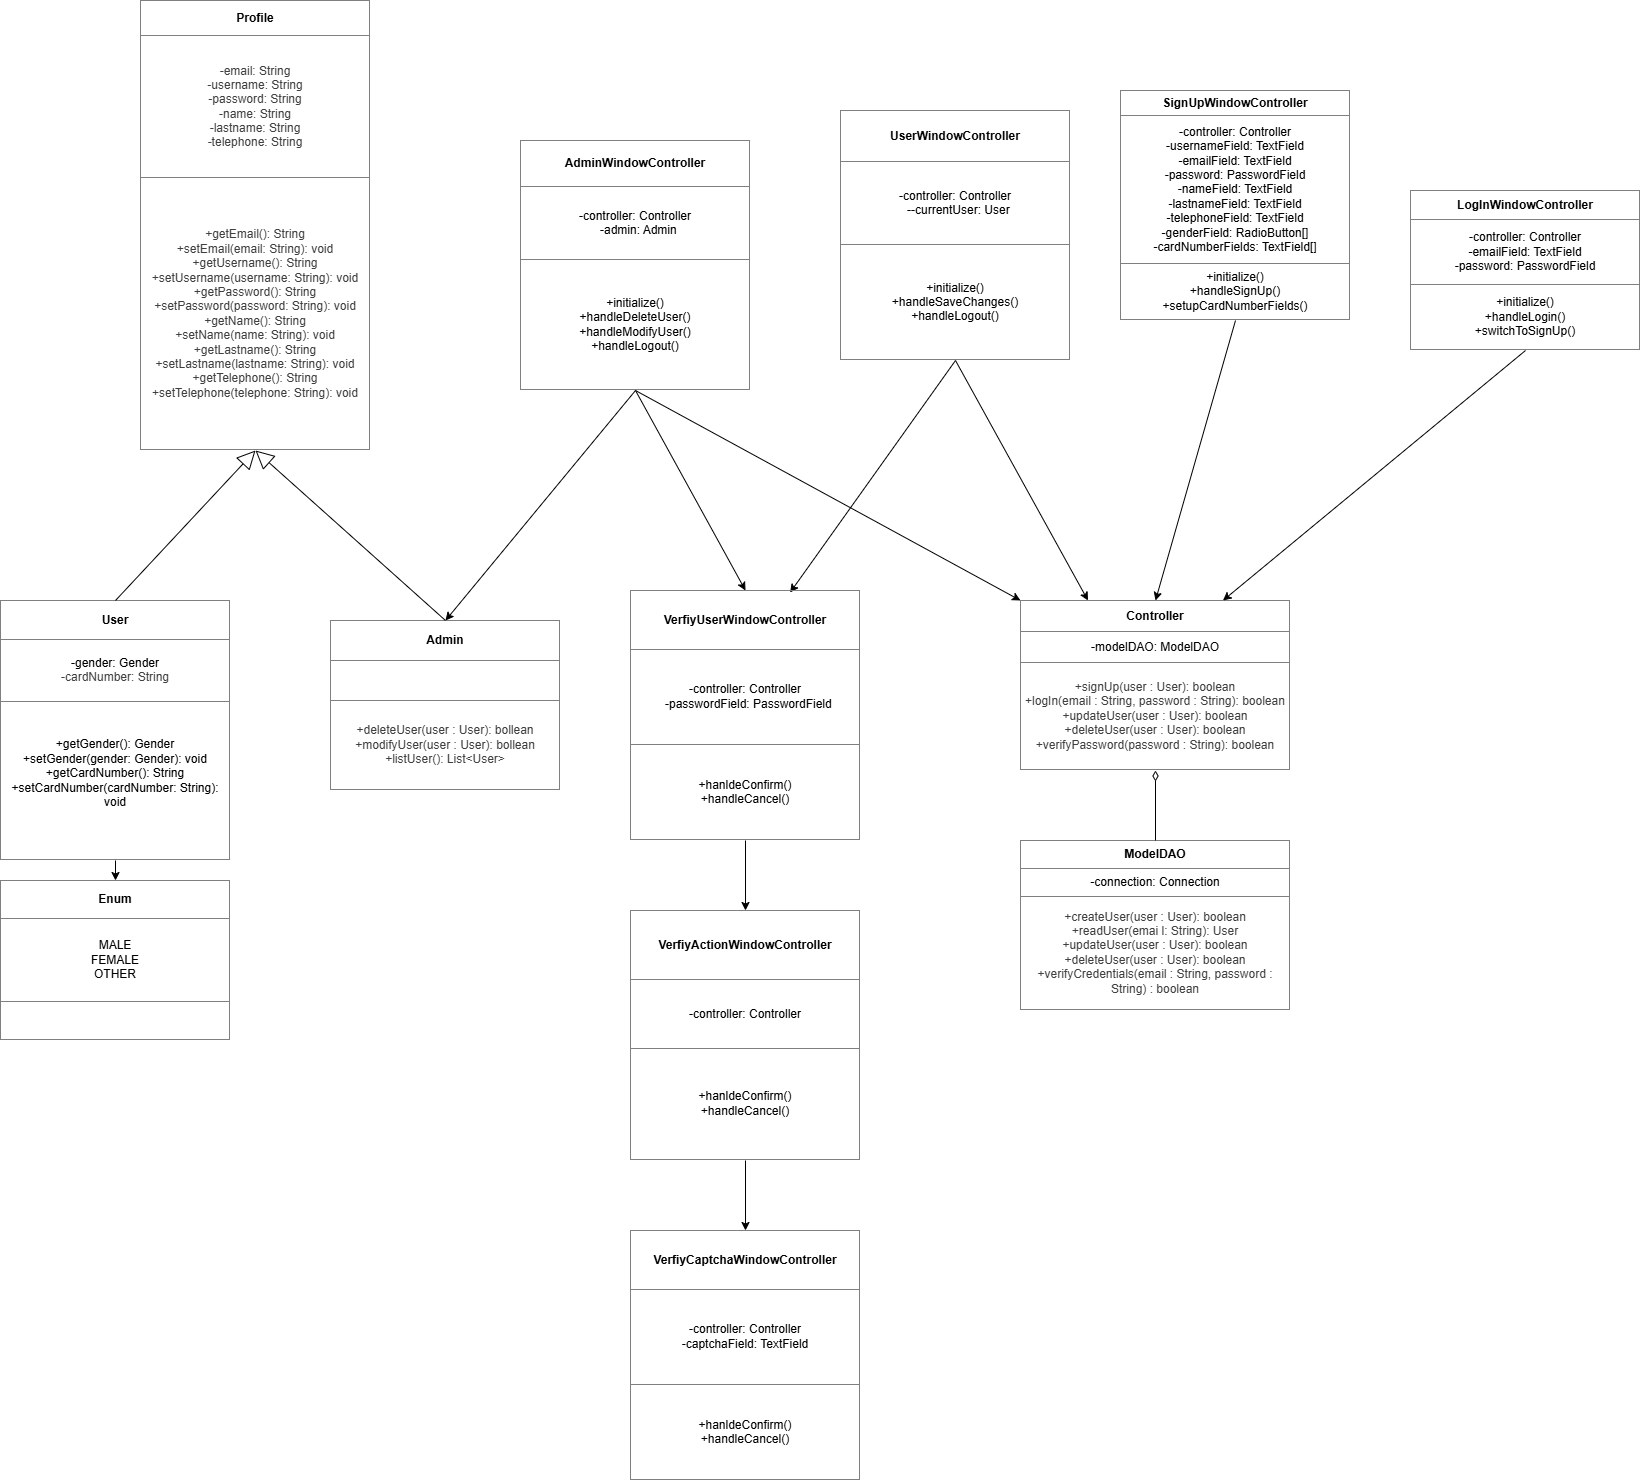

The diagram above was exported from draw.io. Its source (the exported page's mxGraphModel, read from the mxfile embedded in the PNG):
<mxGraphModel dx="2794" dy="1142" grid="1" gridSize="10" guides="1" tooltips="1" connect="1" arrows="1" fold="1" page="1" pageScale="1" pageWidth="850" pageHeight="1100" math="0" shadow="0">
  <root>
    <mxCell id="0" />
    <mxCell id="1" parent="0" />
    <mxCell id="15" style="edgeStyle=none;html=1;exitX=0.5;exitY=1;exitDx=0;exitDy=0;entryX=0.5;entryY=0;entryDx=0;entryDy=0;" parent="1" source="2" target="10" edge="1">
      <mxGeometry relative="1" as="geometry" />
    </mxCell>
    <mxCell id="2" value="&lt;table border=&quot;1&quot; width=&quot;100%&quot; height=&quot;100%&quot; cellpadding=&quot;4&quot; style=&quot;width:100%;height:100%;border-collapse:collapse;&quot;&gt;&lt;tbody&gt;&lt;tr&gt;&lt;th align=&quot;center&quot;&gt;User&lt;/th&gt;&lt;/tr&gt;&lt;tr&gt;&lt;td&gt;&lt;div style=&quot;text-align: center;&quot;&gt;&lt;span style=&quot;background-color: transparent;&quot;&gt;-gender: Gender&lt;/span&gt;&lt;/div&gt;&lt;div style=&quot;text-align: center;&quot;&gt;&lt;span style=&quot;color: rgb(63, 63, 63); background-color: transparent;&quot;&gt;-cardNumber: String&lt;/span&gt;&lt;/div&gt;&lt;/td&gt;&lt;/tr&gt;&lt;tr&gt;&lt;td align=&quot;center&quot;&gt;+getGender(): Gender&lt;br&gt;+setGender(gender: Gender): void&lt;br&gt;+getCardNumber(): String&lt;br&gt;+setCardNumber(cardNumber: String): void&lt;br&gt;&lt;br&gt;&lt;/td&gt;&lt;/tr&gt;&lt;/tbody&gt;&lt;/table&gt;" style="text;html=1;whiteSpace=wrap;strokeColor=none;fillColor=none;overflow=fill;" parent="1" vertex="1">
      <mxGeometry x="-250" y="760" width="230" height="260" as="geometry" />
    </mxCell>
    <mxCell id="18" style="edgeStyle=none;html=1;exitX=0.5;exitY=1;exitDx=0;exitDy=0;entryX=0.5;entryY=0;entryDx=0;entryDy=0;" parent="1" source="4" target="9" edge="1">
      <mxGeometry relative="1" as="geometry" />
    </mxCell>
    <mxCell id="19" style="edgeStyle=none;html=1;exitX=0.5;exitY=1;exitDx=0;exitDy=0;entryX=0.5;entryY=0;entryDx=0;entryDy=0;" parent="1" source="4" target="6" edge="1">
      <mxGeometry relative="1" as="geometry" />
    </mxCell>
    <mxCell id="20" style="edgeStyle=none;html=1;exitX=0.5;exitY=1;exitDx=0;exitDy=0;entryX=0;entryY=0;entryDx=0;entryDy=0;" parent="1" source="4" target="11" edge="1">
      <mxGeometry relative="1" as="geometry" />
    </mxCell>
    <mxCell id="4" value="&lt;table border=&quot;1&quot; width=&quot;100%&quot; height=&quot;100%&quot; cellpadding=&quot;4&quot; style=&quot;width:100%;height:100%;border-collapse:collapse;&quot;&gt;&lt;tbody&gt;&lt;tr&gt;&lt;th align=&quot;center&quot;&gt;AdminWindowController&lt;/th&gt;&lt;/tr&gt;&lt;tr&gt;&lt;td&gt;&lt;div style=&quot;text-align: center;&quot;&gt;&lt;div&gt;-controller: Controller&lt;/div&gt;&lt;div&gt;&amp;nbsp; -admin: Admin&lt;/div&gt;&lt;/div&gt;&lt;/td&gt;&lt;/tr&gt;&lt;tr&gt;&lt;td align=&quot;center&quot;&gt;+initialize()&lt;br&gt;+handleDeleteUser()&lt;br&gt;+handleModifyUser()&lt;br&gt;+handleLogout()&lt;/td&gt;&lt;/tr&gt;&lt;/tbody&gt;&lt;/table&gt;" style="text;html=1;whiteSpace=wrap;strokeColor=none;fillColor=none;overflow=fill;" parent="1" vertex="1">
      <mxGeometry x="270" y="300" width="230" height="250" as="geometry" />
    </mxCell>
    <mxCell id="25" style="edgeStyle=none;html=1;exitX=0.5;exitY=1;exitDx=0;exitDy=0;entryX=0.694;entryY=0.008;entryDx=0;entryDy=0;entryPerimeter=0;" parent="1" source="5" target="6" edge="1">
      <mxGeometry relative="1" as="geometry" />
    </mxCell>
    <mxCell id="26" style="edgeStyle=none;html=1;exitX=0.5;exitY=1;exitDx=0;exitDy=0;entryX=0.25;entryY=0;entryDx=0;entryDy=0;" parent="1" source="5" target="11" edge="1">
      <mxGeometry relative="1" as="geometry" />
    </mxCell>
    <mxCell id="5" value="&lt;table border=&quot;1&quot; width=&quot;100%&quot; height=&quot;100%&quot; cellpadding=&quot;4&quot; style=&quot;width:100%;height:100%;border-collapse:collapse;&quot;&gt;&lt;tbody&gt;&lt;tr&gt;&lt;th align=&quot;center&quot;&gt;UserWindowController&lt;/th&gt;&lt;/tr&gt;&lt;tr&gt;&lt;td&gt;&lt;div style=&quot;text-align: center;&quot;&gt;&lt;div&gt;-controller: Controller&lt;/div&gt;&lt;div&gt;&amp;nbsp; --currentUser: User&lt;/div&gt;&lt;/div&gt;&lt;/td&gt;&lt;/tr&gt;&lt;tr&gt;&lt;td align=&quot;center&quot;&gt;+initialize()&lt;br&gt;+handleSaveChanges()&lt;br&gt;+handleLogout()&lt;br&gt;&lt;/td&gt;&lt;/tr&gt;&lt;/tbody&gt;&lt;/table&gt;" style="text;html=1;whiteSpace=wrap;strokeColor=none;fillColor=none;overflow=fill;" parent="1" vertex="1">
      <mxGeometry x="590" y="270" width="230" height="250" as="geometry" />
    </mxCell>
    <mxCell id="23" style="edgeStyle=none;html=1;exitX=0.5;exitY=1;exitDx=0;exitDy=0;entryX=0.5;entryY=0;entryDx=0;entryDy=0;" parent="1" source="6" target="7" edge="1">
      <mxGeometry relative="1" as="geometry" />
    </mxCell>
    <mxCell id="6" value="&lt;table border=&quot;1&quot; width=&quot;100%&quot; height=&quot;100%&quot; cellpadding=&quot;4&quot; style=&quot;width:100%;height:100%;border-collapse:collapse;&quot;&gt;&lt;tbody&gt;&lt;tr&gt;&lt;th align=&quot;center&quot;&gt;VerfiyUserWindowController&lt;/th&gt;&lt;/tr&gt;&lt;tr&gt;&lt;td&gt;&lt;div style=&quot;text-align: center;&quot;&gt;&lt;div&gt;-controller: Controller&lt;/div&gt;&lt;div&gt;&amp;nbsp; -passwordField: PasswordField&lt;/div&gt;&lt;/div&gt;&lt;/td&gt;&lt;/tr&gt;&lt;tr&gt;&lt;td align=&quot;center&quot;&gt;+hanldeConfirm()&lt;br&gt;+handleCancel()&lt;br&gt;&lt;/td&gt;&lt;/tr&gt;&lt;/tbody&gt;&lt;/table&gt;" style="text;html=1;whiteSpace=wrap;strokeColor=none;fillColor=none;overflow=fill;" parent="1" vertex="1">
      <mxGeometry x="380" y="750" width="230" height="250" as="geometry" />
    </mxCell>
    <mxCell id="24" style="edgeStyle=none;html=1;exitX=0.5;exitY=1;exitDx=0;exitDy=0;entryX=0.5;entryY=0;entryDx=0;entryDy=0;" parent="1" source="7" target="8" edge="1">
      <mxGeometry relative="1" as="geometry" />
    </mxCell>
    <mxCell id="7" value="&lt;table border=&quot;1&quot; width=&quot;100%&quot; height=&quot;100%&quot; cellpadding=&quot;4&quot; style=&quot;width:100%;height:100%;border-collapse:collapse;&quot;&gt;&lt;tbody&gt;&lt;tr&gt;&lt;th align=&quot;center&quot;&gt;VerfiyActionWindowController&lt;/th&gt;&lt;/tr&gt;&lt;tr&gt;&lt;td&gt;&lt;div style=&quot;text-align: center;&quot;&gt;&lt;div&gt;-controller: Controller&lt;/div&gt;&lt;/div&gt;&lt;/td&gt;&lt;/tr&gt;&lt;tr&gt;&lt;td align=&quot;center&quot;&gt;+hanldeConfirm()&lt;br&gt;+handleCancel()&lt;br&gt;&lt;/td&gt;&lt;/tr&gt;&lt;/tbody&gt;&lt;/table&gt;" style="text;html=1;whiteSpace=wrap;strokeColor=none;fillColor=none;overflow=fill;" parent="1" vertex="1">
      <mxGeometry x="380" y="1070" width="230" height="250" as="geometry" />
    </mxCell>
    <mxCell id="8" value="&lt;table border=&quot;1&quot; width=&quot;100%&quot; height=&quot;100%&quot; cellpadding=&quot;4&quot; style=&quot;width:100%;height:100%;border-collapse:collapse;&quot;&gt;&lt;tbody&gt;&lt;tr&gt;&lt;th align=&quot;center&quot;&gt;VerfiyCaptchaWindowController&lt;/th&gt;&lt;/tr&gt;&lt;tr&gt;&lt;td&gt;&lt;div style=&quot;text-align: center;&quot;&gt;&lt;div&gt;-controller: Controller&lt;/div&gt;&lt;div&gt;-captchaField: TextField&lt;/div&gt;&lt;/div&gt;&lt;/td&gt;&lt;/tr&gt;&lt;tr&gt;&lt;td align=&quot;center&quot;&gt;+hanldeConfirm()&lt;br&gt;+handleCancel()&lt;br&gt;&lt;/td&gt;&lt;/tr&gt;&lt;/tbody&gt;&lt;/table&gt;" style="text;html=1;whiteSpace=wrap;strokeColor=none;fillColor=none;overflow=fill;" parent="1" vertex="1">
      <mxGeometry x="380" y="1390" width="230" height="250" as="geometry" />
    </mxCell>
    <mxCell id="9" value="&lt;table border=&quot;1&quot; width=&quot;100%&quot; height=&quot;100%&quot; cellpadding=&quot;4&quot; style=&quot;width:100%;height:100%;border-collapse:collapse;&quot;&gt;&lt;tbody&gt;&lt;tr&gt;&lt;th align=&quot;center&quot;&gt;Admin&lt;/th&gt;&lt;/tr&gt;&lt;tr&gt;&lt;td&gt;&lt;div style=&quot;text-align: center;&quot;&gt;&lt;br&gt;&lt;/div&gt;&lt;/td&gt;&lt;/tr&gt;&lt;tr&gt;&lt;td align=&quot;center&quot;&gt;&lt;span style=&quot;color: rgb(63, 63, 63);&quot;&gt;+deleteUser(user : User): bollean&lt;br&gt;&lt;/span&gt;&lt;span style=&quot;color: rgb(63, 63, 63);&quot;&gt;+modifyUser(user : User): bollean&lt;br&gt;&lt;/span&gt;&lt;span style=&quot;color: rgb(63, 63, 63);&quot;&gt;+listUser(): List&amp;lt;User&amp;gt;&lt;/span&gt;&lt;span style=&quot;color: rgb(63, 63, 63);&quot;&gt;&lt;/span&gt;&lt;/td&gt;&lt;/tr&gt;&lt;/tbody&gt;&lt;/table&gt;" style="text;html=1;whiteSpace=wrap;strokeColor=none;fillColor=none;overflow=fill;" parent="1" vertex="1">
      <mxGeometry x="80" y="780" width="230" height="170" as="geometry" />
    </mxCell>
    <mxCell id="10" value="&lt;table border=&quot;1&quot; width=&quot;100%&quot; height=&quot;100%&quot; cellpadding=&quot;4&quot; style=&quot;width:100%;height:100%;border-collapse:collapse;&quot;&gt;&lt;tbody&gt;&lt;tr&gt;&lt;th align=&quot;center&quot;&gt;Enum&lt;/th&gt;&lt;/tr&gt;&lt;tr&gt;&lt;td&gt;&lt;div style=&quot;text-align: center;&quot;&gt;MALE&lt;/div&gt;&lt;div style=&quot;text-align: center;&quot;&gt;FEMALE&lt;/div&gt;&lt;div style=&quot;text-align: center;&quot;&gt;OTHER&lt;/div&gt;&lt;/td&gt;&lt;/tr&gt;&lt;tr&gt;&lt;td align=&quot;center&quot;&gt;&lt;br&gt;&lt;/td&gt;&lt;/tr&gt;&lt;/tbody&gt;&lt;/table&gt;" style="text;html=1;whiteSpace=wrap;strokeColor=none;fillColor=none;overflow=fill;" parent="1" vertex="1">
      <mxGeometry x="-250" y="1040" width="230" height="160" as="geometry" />
    </mxCell>
    <mxCell id="11" value="&lt;table border=&quot;1&quot; width=&quot;100%&quot; height=&quot;100%&quot; cellpadding=&quot;4&quot; style=&quot;width:100%;height:100%;border-collapse:collapse;&quot;&gt;&lt;tbody&gt;&lt;tr&gt;&lt;th align=&quot;center&quot;&gt;Controller&lt;/th&gt;&lt;/tr&gt;&lt;tr&gt;&lt;td&gt;&lt;div style=&quot;text-align: center;&quot;&gt;-modelDAO: ModelDAO&lt;/div&gt;&lt;/td&gt;&lt;/tr&gt;&lt;tr&gt;&lt;td align=&quot;center&quot;&gt;&lt;span style=&quot;color: rgb(63, 63, 63);&quot;&gt;+signUp(user : User): boolean&lt;br&gt;+logIn(email : String, password : String): boolean&lt;br&gt;+updateUser(user : User): boolean&lt;br&gt;+deleteUser(user : User): boolean&lt;br&gt;+verifyPassword(password : String): boolean&lt;/span&gt;&lt;span style=&quot;color: rgb(63, 63, 63);&quot;&gt;&lt;/span&gt;&lt;/td&gt;&lt;/tr&gt;&lt;/tbody&gt;&lt;/table&gt;" style="text;html=1;whiteSpace=wrap;strokeColor=none;fillColor=none;overflow=fill;" parent="1" vertex="1">
      <mxGeometry x="770" y="760" width="270" height="170" as="geometry" />
    </mxCell>
    <mxCell id="12" value="&lt;table border=&quot;1&quot; width=&quot;100%&quot; height=&quot;100%&quot; cellpadding=&quot;4&quot; style=&quot;width:100%;height:100%;border-collapse:collapse;&quot;&gt;&lt;tbody&gt;&lt;tr&gt;&lt;th align=&quot;center&quot;&gt;ModelDAO&lt;/th&gt;&lt;/tr&gt;&lt;tr&gt;&lt;td&gt;&lt;div style=&quot;text-align: center;&quot;&gt;-connection: Connection&lt;/div&gt;&lt;/td&gt;&lt;/tr&gt;&lt;tr&gt;&lt;td align=&quot;center&quot;&gt;&lt;span style=&quot;color: rgb(63, 63, 63);&quot;&gt;+createUser(user : User): boolean&lt;br&gt;+readUser(emai l: String): User&lt;br&gt;+updateUser(user : User): boolean&lt;br&gt;+deleteUser(user : User): boolean&lt;br&gt;+verifyCredentials(email : String, password : String) : boolean&lt;/span&gt;&lt;span style=&quot;color: rgb(63, 63, 63);&quot;&gt;&lt;/span&gt;&lt;/td&gt;&lt;/tr&gt;&lt;/tbody&gt;&lt;/table&gt;" style="text;html=1;whiteSpace=wrap;strokeColor=none;fillColor=none;overflow=fill;" parent="1" vertex="1">
      <mxGeometry x="770" y="1000" width="270" height="170" as="geometry" />
    </mxCell>
    <mxCell id="28" style="edgeStyle=none;html=1;exitX=0.5;exitY=1;exitDx=0;exitDy=0;entryX=0.75;entryY=0;entryDx=0;entryDy=0;" parent="1" source="13" target="11" edge="1">
      <mxGeometry relative="1" as="geometry" />
    </mxCell>
    <mxCell id="13" value="&lt;table border=&quot;1&quot; width=&quot;100%&quot; height=&quot;100%&quot; cellpadding=&quot;4&quot; style=&quot;width:100%;height:100%;border-collapse:collapse;&quot;&gt;&lt;tbody&gt;&lt;tr&gt;&lt;th align=&quot;center&quot;&gt;LogInWindowController&lt;/th&gt;&lt;/tr&gt;&lt;tr&gt;&lt;td&gt;&lt;div style=&quot;text-align: center;&quot;&gt;-controller: Controller&lt;/div&gt;&lt;div style=&quot;text-align: center;&quot;&gt;-emailField: TextField&lt;/div&gt;&lt;div style=&quot;text-align: center;&quot;&gt;-password: PasswordField&lt;/div&gt;&lt;/td&gt;&lt;/tr&gt;&lt;tr&gt;&lt;td align=&quot;center&quot;&gt;+initialize()&lt;br&gt;+handleLogin()&lt;br&gt;+switchToSignUp()&lt;/td&gt;&lt;/tr&gt;&lt;/tbody&gt;&lt;/table&gt;" style="text;html=1;whiteSpace=wrap;strokeColor=none;fillColor=none;overflow=fill;" parent="1" vertex="1">
      <mxGeometry x="1160" y="350" width="230" height="160" as="geometry" />
    </mxCell>
    <mxCell id="27" style="edgeStyle=none;html=1;exitX=0.5;exitY=1;exitDx=0;exitDy=0;entryX=0.5;entryY=0;entryDx=0;entryDy=0;" parent="1" source="14" target="11" edge="1">
      <mxGeometry relative="1" as="geometry" />
    </mxCell>
    <mxCell id="14" value="&lt;table border=&quot;1&quot; width=&quot;100%&quot; height=&quot;100%&quot; cellpadding=&quot;4&quot; style=&quot;width:100%;height:100%;border-collapse:collapse;&quot;&gt;&lt;tbody&gt;&lt;tr&gt;&lt;th align=&quot;center&quot;&gt;SignUpWindowController&lt;/th&gt;&lt;/tr&gt;&lt;tr&gt;&lt;td&gt;&lt;div style=&quot;text-align: center;&quot;&gt;-controller: Controller&lt;/div&gt;&lt;div style=&quot;text-align: center;&quot;&gt;-usernameField: TextField&lt;/div&gt;&lt;div style=&quot;text-align: center;&quot;&gt;-emailField: TextField&lt;/div&gt;&lt;div style=&quot;text-align: center;&quot;&gt;-password: PasswordField&lt;/div&gt;&lt;div style=&quot;text-align: center;&quot;&gt;-nameField: TextField&lt;/div&gt;&lt;div style=&quot;text-align: center;&quot;&gt;-lastnameField: TextField&lt;/div&gt;&lt;div style=&quot;text-align: center;&quot;&gt;-telephoneField: TextField&lt;/div&gt;&lt;div style=&quot;text-align: center;&quot;&gt;-genderField: RadioButton[]&lt;/div&gt;&lt;div style=&quot;text-align: center;&quot;&gt;-cardNumberFields: TextField[]&lt;/div&gt;&lt;/td&gt;&lt;/tr&gt;&lt;tr&gt;&lt;td align=&quot;center&quot;&gt;+initialize()&lt;br&gt;+handleSignUp()&lt;br&gt;+setupCardNumberFields()&lt;/td&gt;&lt;/tr&gt;&lt;/tbody&gt;&lt;/table&gt;" style="text;html=1;whiteSpace=wrap;strokeColor=none;fillColor=none;overflow=fill;" parent="1" vertex="1">
      <mxGeometry x="870" y="250" width="230" height="230" as="geometry" />
    </mxCell>
    <mxCell id="22" value="" style="endArrow=none;startArrow=diamondThin;endFill=0;startFill=0;html=1;verticalAlign=bottom;labelBackgroundColor=none;strokeWidth=1;startSize=8;endSize=8;exitX=0.5;exitY=1;exitDx=0;exitDy=0;entryX=0.5;entryY=0;entryDx=0;entryDy=0;" parent="1" source="11" target="12" edge="1">
      <mxGeometry width="160" relative="1" as="geometry">
        <mxPoint x="890" y="950" as="sourcePoint" />
        <mxPoint x="1050" y="950" as="targetPoint" />
      </mxGeometry>
    </mxCell>
    <mxCell id="31" value="&lt;table border=&quot;1&quot; width=&quot;100%&quot; height=&quot;100%&quot; cellpadding=&quot;4&quot; style=&quot;width:100%;height:100%;border-collapse:collapse;&quot;&gt;&lt;tbody&gt;&lt;tr&gt;&lt;th align=&quot;center&quot;&gt;Profile&lt;/th&gt;&lt;/tr&gt;&lt;tr&gt;&lt;td&gt;&lt;div style=&quot;text-align: center;&quot;&gt;&lt;span style=&quot;color: rgb(63, 63, 63); background-color: transparent;&quot;&gt;-email: String&lt;/span&gt;&lt;/div&gt;&lt;div style=&quot;text-align: center;&quot;&gt;&lt;span style=&quot;color: rgb(63, 63, 63); background-color: transparent;&quot;&gt;-username: String&lt;/span&gt;&lt;/div&gt;&lt;div style=&quot;text-align: center;&quot;&gt;&lt;span style=&quot;color: rgb(63, 63, 63); background-color: transparent;&quot;&gt;-password: String&lt;/span&gt;&lt;/div&gt;&lt;div style=&quot;text-align: center;&quot;&gt;&lt;span style=&quot;color: rgb(63, 63, 63); background-color: transparent;&quot;&gt;-name: String&lt;/span&gt;&lt;/div&gt;&lt;div style=&quot;text-align: center;&quot;&gt;&lt;span style=&quot;color: rgb(63, 63, 63); background-color: transparent;&quot;&gt;-lastname: String&lt;/span&gt;&lt;/div&gt;&lt;div style=&quot;text-align: center;&quot;&gt;&lt;span style=&quot;color: rgb(63, 63, 63); background-color: transparent;&quot;&gt;-telephone: String&lt;/span&gt;&lt;/div&gt;&lt;/td&gt;&lt;/tr&gt;&lt;tr&gt;&lt;td align=&quot;center&quot;&gt;&lt;span style=&quot;color: rgb(63, 63, 63);&quot;&gt;+getEmail(): String&lt;br&gt;+setEmail(email: String): void&lt;br&gt;+getUsername(): String&lt;br&gt;+setUsername(username: String): void&lt;br&gt;+getPassword(): String&lt;br&gt;+setPassword(password: String): void&lt;br&gt;+getName(): String&lt;br&gt;+setName(name: String): void&lt;br&gt;+getLastname(): String&lt;br&gt;+setLastname(lastname: String): void&lt;br&gt;+getTelephone(): String&lt;br&gt;+setTelephone(telephone: String): void&lt;/span&gt;&lt;br&gt;&lt;/td&gt;&lt;/tr&gt;&lt;/tbody&gt;&lt;/table&gt;" style="text;html=1;whiteSpace=wrap;strokeColor=none;fillColor=none;overflow=fill;" parent="1" vertex="1">
      <mxGeometry x="-110" y="160" width="230" height="450" as="geometry" />
    </mxCell>
    <mxCell id="33" value="" style="endArrow=block;endSize=16;endFill=0;html=1;exitX=0.5;exitY=0;exitDx=0;exitDy=0;entryX=0.5;entryY=1;entryDx=0;entryDy=0;" parent="1" source="2" target="31" edge="1">
      <mxGeometry width="160" relative="1" as="geometry">
        <mxPoint x="-20" y="700" as="sourcePoint" />
        <mxPoint x="140" y="700" as="targetPoint" />
      </mxGeometry>
    </mxCell>
    <mxCell id="34" value="" style="endArrow=block;endSize=16;endFill=0;html=1;exitX=0.5;exitY=0;exitDx=0;exitDy=0;entryX=0.5;entryY=1;entryDx=0;entryDy=0;" parent="1" source="9" target="31" edge="1">
      <mxGeometry width="160" relative="1" as="geometry">
        <mxPoint x="-125" y="770" as="sourcePoint" />
        <mxPoint x="115" y="610" as="targetPoint" />
      </mxGeometry>
    </mxCell>
  </root>
</mxGraphModel>